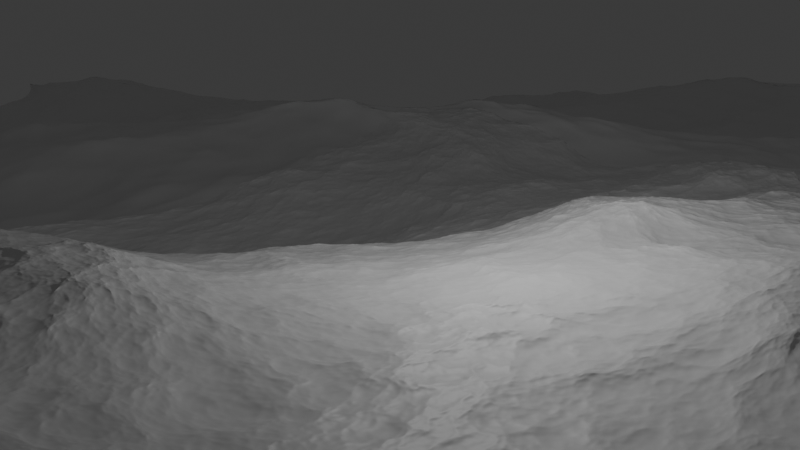 # Source: ocean.blend  (saved by Blender 5.1.30; exported with 4.5.12 LTS)
import bpy
from mathutils import Matrix  # noqa: F401  (used for matrix-valued properties, if any)

bpy.ops.wm.read_factory_settings(use_empty=True)
scene = bpy.context.scene
scene.name = 'Scene'

# ---- collections
col_collection = bpy.data.collections.new('Collection'); scene.collection.children.link(col_collection)

# ---- materials (node trees are filled in below, after node groups)
mat_material = bpy.data.materials.new('Material')
mat_material.alpha_threshold = 0.0
mat_material.use_backface_culling_lightprobe_volume = False
mat_material.roughness = 0.5
mat_material.line_color = (0.0, 0.0, 0.0, 1.0)

# ---- material node trees
mat_material.use_nodes = True; mat_material.node_tree.nodes.clear()
_N = mat_material.node_tree.nodes; _L = mat_material.node_tree.links
n0 = _N.new('ShaderNodeOutputMaterial'); n0.name = 'Material Output'; n0.location = (200, 100)
n1 = _N.new('ShaderNodeBsdfPrincipled'); n1.name = 'Principled BSDF'; n1.location = (-200, 100)
_L.new(n1.outputs[0], n0.inputs[0])
n0.is_active_output = True

# ---- world
world_world = bpy.data.worlds.new('World'); scene.world = world_world
world_world.use_nodes = True; world_world.node_tree.nodes.clear()
_N = world_world.node_tree.nodes; _L = world_world.node_tree.links
n0 = _N.new('ShaderNodeOutputWorld'); n0.name = 'World Output'; n0.location = (200, 100)
n1 = _N.new('ShaderNodeBackground'); n1.name = 'Background'; n1.location = (-200, 100)
n1.inputs[0].default_value = (0.05088, 0.05088, 0.05088, 1.0)
_L.new(n1.outputs[0], n0.inputs[0])
n0.is_active_output = True
world_world.color = (0.05088, 0.05088, 0.05088)
world_world.sun_shadow_jitter_overblur = 0.0

# ---- cameras
cam_camera = bpy.data.cameras.new('Camera')
cam_camera.clip_end = 100.0
cam_camera.ortho_scale = 7.314

# ---- lights
light_light = bpy.data.lights.new('Light', 'POINT')
light_light.energy = 1000.0
light_light.shadow_soft_size = 0.1

# ---- meshes
me_cube = bpy.data.meshes.new('Cube')
me_cube.from_pydata([(1.0, 1.0, 1.0), (1.0, 1.0, -1.0), (1.0, -1.0, 1.0), (1.0, -1.0, -1.0), (-1.0, 1.0, 1.0), (-1.0, 1.0, -1.0), (-1.0, -1.0, 1.0), (-1.0, -1.0, -1.0)], [], [(0, 4, 6, 2), (3, 2, 6, 7), (7, 6, 4, 5), (5, 1, 3, 7), (1, 0, 2, 3), (5, 4, 0, 1)])
_uv = me_cube.uv_layers.new(name='UVMap')
_uv.uv.foreach_set('vector', [0.625, 0.5, 0.875, 0.5, 0.875, 0.75, 0.625, 0.75, 0.375, 0.75, 0.625, 0.75, 0.625, 1.0, 0.375, 1.0, 0.375, 0.0, 0.625, 0.0, 0.625, 0.25, 0.375, 0.25, 0.125, 0.5, 0.375, 0.5, 0.375, 0.75, 0.125, 0.75, 0.375, 0.5, 0.625, 0.5, 0.625, 0.75, 0.375, 0.75, 0.375, 0.25, 0.625, 0.25, 0.625, 0.5, 0.375, 0.5])
me_cube.materials.append(mat_material)
me_cube.use_mirror_vertex_groups = False
me_cube.update()
me_cube_002 = bpy.data.meshes.new('Cube.002')
me_cube_002.from_pydata([(1.0, 1.0, 1.0), (1.0, 1.0, -1.0), (1.0, -1.0, 1.0), (1.0, -1.0, -1.0), (-1.0, 1.0, 1.0), (-1.0, 1.0, -1.0), (-1.0, -1.0, 1.0), (-1.0, -1.0, -1.0)], [], [(0, 4, 6, 2), (3, 2, 6, 7), (7, 6, 4, 5), (5, 1, 3, 7), (1, 0, 2, 3), (5, 4, 0, 1)])
_uv = me_cube_002.uv_layers.new(name='UVMap')
_uv.uv.foreach_set('vector', [0.625, 0.5, 0.875, 0.5, 0.875, 0.75, 0.625, 0.75, 0.375, 0.75, 0.625, 0.75, 0.625, 1.0, 0.375, 1.0, 0.375, 0.0, 0.625, 0.0, 0.625, 0.25, 0.375, 0.25, 0.125, 0.5, 0.375, 0.5, 0.375, 0.75, 0.125, 0.75, 0.375, 0.5, 0.625, 0.5, 0.625, 0.75, 0.375, 0.75, 0.375, 0.25, 0.625, 0.25, 0.625, 0.5, 0.375, 0.5])
me_cube_002.materials.append(mat_material)
me_cube_002.use_mirror_vertex_groups = False
me_cube_002.update()
me_cube_003 = bpy.data.meshes.new('Cube.003')
me_cube_003.from_pydata([(1.0, 1.0, 1.0), (1.0, 1.0, -1.0), (1.0, -1.0, 1.0), (1.0, -1.0, -1.0), (-1.0, 1.0, 1.0), (-1.0, 1.0, -1.0), (-1.0, -1.0, 1.0), (-1.0, -1.0, -1.0)], [], [(0, 4, 6, 2), (3, 2, 6, 7), (7, 6, 4, 5), (5, 1, 3, 7), (1, 0, 2, 3), (5, 4, 0, 1)])
_uv = me_cube_003.uv_layers.new(name='UVMap')
_uv.uv.foreach_set('vector', [0.625, 0.5, 0.875, 0.5, 0.875, 0.75, 0.625, 0.75, 0.375, 0.75, 0.625, 0.75, 0.625, 1.0, 0.375, 1.0, 0.375, 0.0, 0.625, 0.0, 0.625, 0.25, 0.375, 0.25, 0.125, 0.5, 0.375, 0.5, 0.375, 0.75, 0.125, 0.75, 0.375, 0.5, 0.625, 0.5, 0.625, 0.75, 0.375, 0.75, 0.375, 0.25, 0.625, 0.25, 0.625, 0.5, 0.375, 0.5])
me_cube_003.materials.append(mat_material)
me_cube_003.use_mirror_vertex_groups = False
me_cube_003.update()
me_cube_004 = bpy.data.meshes.new('Cube.004')
me_cube_004.from_pydata([(1.0, 1.0, 1.0), (1.0, 1.0, -1.0), (1.0, -1.0, 1.0), (1.0, -1.0, -1.0), (-1.0, 1.0, 1.0), (-1.0, 1.0, -1.0), (-1.0, -1.0, 1.0), (-1.0, -1.0, -1.0)], [], [(0, 4, 6, 2), (3, 2, 6, 7), (7, 6, 4, 5), (5, 1, 3, 7), (1, 0, 2, 3), (5, 4, 0, 1)])
_uv = me_cube_004.uv_layers.new(name='UVMap')
_uv.uv.foreach_set('vector', [0.625, 0.5, 0.875, 0.5, 0.875, 0.75, 0.625, 0.75, 0.375, 0.75, 0.625, 0.75, 0.625, 1.0, 0.375, 1.0, 0.375, 0.0, 0.625, 0.0, 0.625, 0.25, 0.375, 0.25, 0.125, 0.5, 0.375, 0.5, 0.375, 0.75, 0.125, 0.75, 0.375, 0.5, 0.625, 0.5, 0.625, 0.75, 0.375, 0.75, 0.375, 0.25, 0.625, 0.25, 0.625, 0.5, 0.375, 0.5])
me_cube_004.materials.append(mat_material)
me_cube_004.use_mirror_vertex_groups = False
me_cube_004.update()
me_grid = bpy.data.meshes.new('Grid')
me_grid.from_pydata([(-1.0, -1.0, 0.0), (-0.5, -1.0, 0.0), (0.0, -1.0, 0.0), (0.5, -1.0, 0.0), (1.0, -1.0, 0.0), (-1.0, -0.5, 0.0), (-0.5, -0.5, 0.0), (0.0, -0.5, 0.0), (0.5, -0.5, 0.0), (1.0, -0.5, 0.0), (-1.0, 0.0, 0.0), (-0.5, 0.0, 0.0), (0.0, 0.0, 0.0), (0.5, 0.0, 0.0), (1.0, 0.0, 0.0), (-1.0, 0.5, 0.0), (-0.5, 0.5, 0.0), (0.0, 0.5, 0.0), (0.5, 0.5, 0.0), (1.0, 0.5, 0.0), (-1.0, 1.0, 0.0), (-0.5, 1.0, 0.0), (0.0, 1.0, 0.0), (0.5, 1.0, 0.0), (1.0, 1.0, 0.0)], [], [(0, 1, 6, 5), (1, 2, 7, 6), (2, 3, 8, 7), (3, 4, 9, 8), (5, 6, 11, 10), (6, 7, 12, 11), (7, 8, 13, 12), (8, 9, 14, 13), (10, 11, 16, 15), (11, 12, 17, 16), (12, 13, 18, 17), (13, 14, 19, 18), (15, 16, 21, 20), (16, 17, 22, 21), (17, 18, 23, 22), (18, 19, 24, 23)])
_uv = me_grid.uv_layers.new(name='UVMap')
_uv.uv.foreach_set('vector', [0.0, 0.0, 0.25, 0.0, 0.25, 0.25, 0.0, 0.25, 0.25, 0.0, 0.5, 0.0, 0.5, 0.25, 0.25, 0.25, 0.5, 0.0, 0.75, 0.0, 0.75, 0.25, 0.5, 0.25, 0.75, 0.0, 1.0, 0.0, 1.0, 0.25, 0.75, 0.25, 0.0, 0.25, 0.25, 0.25, 0.25, 0.5, 0.0, 0.5, 0.25, 0.25, 0.5, 0.25, 0.5, 0.5, 0.25, 0.5, 0.5, 0.25, 0.75, 0.25, 0.75, 0.5, 0.5, 0.5, 0.75, 0.25, 1.0, 0.25, 1.0, 0.5, 0.75, 0.5, 0.0, 0.5, 0.25, 0.5, 0.25, 0.75, 0.0, 0.75, 0.25, 0.5, 0.5, 0.5, 0.5, 0.75, 0.25, 0.75, 0.5, 0.5, 0.75, 0.5, 0.75, 0.75, 0.5, 0.75, 0.75, 0.5, 1.0, 0.5, 1.0, 0.75, 0.75, 0.75, 0.0, 0.75, 0.25, 0.75, 0.25, 1.0, 0.0, 1.0, 0.25, 0.75, 0.5, 0.75, 0.5, 1.0, 0.25, 1.0, 0.5, 0.75, 0.75, 0.75, 0.75, 1.0, 0.5, 1.0, 0.75, 0.75, 1.0, 0.75, 1.0, 1.0, 0.75, 1.0])
me_grid.update()

# ---- objects
ob_cube = bpy.data.objects.new('Cube', me_cube)
ob_light = bpy.data.objects.new('Light', light_light)
ob_camera = bpy.data.objects.new('Camera', cam_camera)
ob_cube_001 = bpy.data.objects.new('Cube.001', me_cube_002)
ob_cube_002 = bpy.data.objects.new('Cube.002', me_cube_003)
ob_cube_003 = bpy.data.objects.new('Cube.003', me_cube_004)
ob_grid = bpy.data.objects.new('Grid', me_grid)

# ---- transforms, parenting, visibility, modifiers, constraints
ob_cube.location = (0.0, 0.0, 0.0)
ob_cube.lock_rotations_4d = False
ob_cube.empty_display_type = 'ARROWS'
ob_cube.lineart.crease_threshold = 0.0
_vg = ob_cube.vertex_groups.new(name='Group')
_m = ob_cube.modifiers.new('Ocean', 'OCEAN')
_m.size = 0.8
_m.resolution = 34
_m.wave_scale = 2.0
_m.choppiness = 1.72
_m.time = 1.297
_m.filepath = '[user-redacted]/AppData/Local/Temp/blender_a18848/cache_ocean'
ob_light.location = (4.076, 1.005, 5.904)
ob_light.rotation_euler = (0.6503, 0.05522, 1.866)
ob_light.lock_rotations_4d = False
ob_light.empty_display_type = 'ARROWS'
ob_light.color = (0.0, 0.0, 0.0, 0.0)
ob_light.lineart.crease_threshold = 0.0
ob_camera.location = (7.359, -6.926, 4.958)
ob_camera.rotation_euler = (1.399, -1.49e-08, 0.8149)
ob_camera.lock_rotations_4d = False
ob_camera.empty_display_type = 'ARROWS'
ob_camera.color = (0.0, 0.0, 0.0, 0.0)
ob_camera.display_type = 'WIRE'
ob_camera.lineart.crease_threshold = 0.0
_c = ob_camera.constraints.new('COPY_LOCATION'); _c.name = 'Copy Location'
_c.target = ob_grid
_c.subtarget = 'cam'
_c.use_offset = True
ob_cube_001.location = (0.0, 40.0, 0.0)
ob_cube_001.lock_rotations_4d = False
ob_cube_001.empty_display_type = 'ARROWS'
ob_cube_001.lineart.crease_threshold = 0.0
_m = ob_cube_001.modifiers.new('Ocean', 'OCEAN')
_m.size = 0.8
_m.resolution = 12
_m.wave_scale = 2.0
_m.choppiness = 1.72
_m.time = 1.297
_m.filepath = '[user-redacted]/AppData/Local/Temp/blender_a18848/cache_ocean'
ob_cube_002.location = (-40.0, 40.0, 0.0)
ob_cube_002.lock_rotations_4d = False
ob_cube_002.empty_display_type = 'ARROWS'
ob_cube_002.lineart.crease_threshold = 0.0
_m = ob_cube_002.modifiers.new('Ocean', 'OCEAN')
_m.size = 0.8
_m.resolution = 12
_m.wave_scale = 2.0
_m.choppiness = 1.72
_m.time = 1.297
_m.filepath = '[user-redacted]/AppData/Local/Temp/blender_a18848/cache_ocean'
ob_cube_003.location = (-40.0, 0.0, 0.0)
ob_cube_003.lock_rotations_4d = False
ob_cube_003.empty_display_type = 'ARROWS'
ob_cube_003.lineart.crease_threshold = 0.0
_m = ob_cube_003.modifiers.new('Ocean', 'OCEAN')
_m.size = 0.8
_m.resolution = 12
_m.wave_scale = 2.0
_m.choppiness = 1.72
_m.time = 1.297
_m.filepath = '[user-redacted]/AppData/Local/Temp/blender_a18848/cache_ocean'
ob_grid.location = (14.45, -13.06, 1.054)
_vg = ob_grid.vertex_groups.new(name='cam')
_m = ob_grid.modifiers.new('Shrinkwrap', 'SHRINKWRAP')
_m.wrap_method = 'PROJECT'
_m.target = ob_cube
_m.use_negative_direction = True

# ---- collection membership
col_collection.objects.link(ob_cube)
col_collection.objects.link(ob_light)
col_collection.objects.link(ob_camera)
col_collection.objects.link(ob_cube_001)
col_collection.objects.link(ob_cube_002)
col_collection.objects.link(ob_cube_003)
col_collection.objects.link(ob_grid)

# ---- scene / render settings (as saved in the file)
scene.camera = ob_camera
scene.frame_start = 1; scene.frame_end = 250; scene.frame_set(48)
scene.render.engine = 'BLENDER_EEVEE_NEXT'
scene.render.bake_bias = 0.0
scene.render.bake_samples = 0
scene.cycles.sampling_pattern = 'TABULATED_SOBOL'
scene.eevee.use_volume_custom_range = False
bpy.context.view_layer.update()
